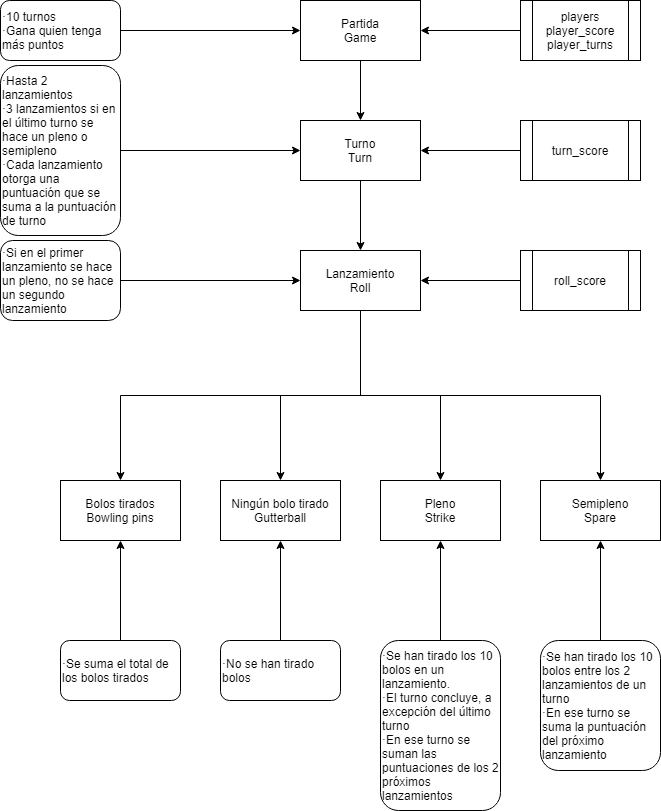

The diagram above was exported from draw.io. Its source (the exported page's mxGraphModel, read from the mxfile embedded in the PNG):
<mxGraphModel dx="1662" dy="794" grid="1" gridSize="10" guides="1" tooltips="1" connect="1" arrows="1" fold="1" page="1" pageScale="1" pageWidth="827" pageHeight="1169" math="0" shadow="0">
  <root>
    <mxCell id="0" />
    <mxCell id="1" parent="0" />
    <mxCell id="HVVFEnlk9-QWSXKw5Esq-1" value="Pleno&lt;br&gt;Strike" style="rounded=0;whiteSpace=wrap;html=1;" parent="1" vertex="1">
      <mxGeometry x="440" y="560" width="120" height="60" as="geometry" />
    </mxCell>
    <mxCell id="HVVFEnlk9-QWSXKw5Esq-2" value="Semipleno&lt;br&gt;Spare" style="rounded=0;whiteSpace=wrap;html=1;" parent="1" vertex="1">
      <mxGeometry x="600" y="560" width="120" height="60" as="geometry" />
    </mxCell>
    <mxCell id="HVVFEnlk9-QWSXKw5Esq-3" value="Ningún bolo tirado&lt;br&gt;Gutterball" style="rounded=0;whiteSpace=wrap;html=1;" parent="1" vertex="1">
      <mxGeometry x="280" y="560" width="120" height="60" as="geometry" />
    </mxCell>
    <mxCell id="df9UD2hhhILy0uRn8Rcj-33" style="edgeStyle=orthogonalEdgeStyle;rounded=0;orthogonalLoop=1;jettySize=auto;html=1;exitX=0.5;exitY=1;exitDx=0;exitDy=0;entryX=0.5;entryY=0;entryDx=0;entryDy=0;" edge="1" parent="1" source="HVVFEnlk9-QWSXKw5Esq-4" target="HVVFEnlk9-QWSXKw5Esq-3">
      <mxGeometry relative="1" as="geometry" />
    </mxCell>
    <mxCell id="df9UD2hhhILy0uRn8Rcj-34" style="edgeStyle=orthogonalEdgeStyle;rounded=0;orthogonalLoop=1;jettySize=auto;html=1;exitX=0.5;exitY=1;exitDx=0;exitDy=0;entryX=0.5;entryY=0;entryDx=0;entryDy=0;" edge="1" parent="1" source="HVVFEnlk9-QWSXKw5Esq-4" target="HVVFEnlk9-QWSXKw5Esq-1">
      <mxGeometry relative="1" as="geometry" />
    </mxCell>
    <mxCell id="df9UD2hhhILy0uRn8Rcj-35" style="edgeStyle=orthogonalEdgeStyle;rounded=0;orthogonalLoop=1;jettySize=auto;html=1;exitX=0.5;exitY=1;exitDx=0;exitDy=0;entryX=0.5;entryY=0;entryDx=0;entryDy=0;" edge="1" parent="1" source="HVVFEnlk9-QWSXKw5Esq-4" target="HVVFEnlk9-QWSXKw5Esq-2">
      <mxGeometry relative="1" as="geometry" />
    </mxCell>
    <mxCell id="df9UD2hhhILy0uRn8Rcj-36" style="edgeStyle=orthogonalEdgeStyle;rounded=0;orthogonalLoop=1;jettySize=auto;html=1;exitX=0.5;exitY=1;exitDx=0;exitDy=0;entryX=0.5;entryY=0;entryDx=0;entryDy=0;" edge="1" parent="1" source="HVVFEnlk9-QWSXKw5Esq-4" target="HVVFEnlk9-QWSXKw5Esq-7">
      <mxGeometry relative="1" as="geometry" />
    </mxCell>
    <mxCell id="HVVFEnlk9-QWSXKw5Esq-4" value="Lanzamiento&lt;br&gt;Roll" style="rounded=0;whiteSpace=wrap;html=1;" parent="1" vertex="1">
      <mxGeometry x="360" y="330" width="120" height="60" as="geometry" />
    </mxCell>
    <mxCell id="HVVFEnlk9-QWSXKw5Esq-10" style="edgeStyle=orthogonalEdgeStyle;rounded=0;orthogonalLoop=1;jettySize=auto;html=1;exitX=0.5;exitY=1;exitDx=0;exitDy=0;entryX=0.5;entryY=0;entryDx=0;entryDy=0;" parent="1" source="HVVFEnlk9-QWSXKw5Esq-5" target="HVVFEnlk9-QWSXKw5Esq-4" edge="1">
      <mxGeometry relative="1" as="geometry" />
    </mxCell>
    <mxCell id="HVVFEnlk9-QWSXKw5Esq-5" value="Turno&lt;br&gt;Turn" style="rounded=0;whiteSpace=wrap;html=1;" parent="1" vertex="1">
      <mxGeometry x="360" y="200" width="120" height="60" as="geometry" />
    </mxCell>
    <mxCell id="HVVFEnlk9-QWSXKw5Esq-7" value="Bolos tirados&lt;br&gt;Bowling pins" style="rounded=0;whiteSpace=wrap;html=1;" parent="1" vertex="1">
      <mxGeometry x="120" y="560" width="120" height="60" as="geometry" />
    </mxCell>
    <mxCell id="HVVFEnlk9-QWSXKw5Esq-9" style="edgeStyle=orthogonalEdgeStyle;rounded=0;orthogonalLoop=1;jettySize=auto;html=1;exitX=0.5;exitY=1;exitDx=0;exitDy=0;entryX=0.5;entryY=0;entryDx=0;entryDy=0;" parent="1" source="HVVFEnlk9-QWSXKw5Esq-8" target="HVVFEnlk9-QWSXKw5Esq-5" edge="1">
      <mxGeometry relative="1" as="geometry" />
    </mxCell>
    <mxCell id="HVVFEnlk9-QWSXKw5Esq-8" value="Partida&lt;br&gt;Game" style="rounded=0;whiteSpace=wrap;html=1;" parent="1" vertex="1">
      <mxGeometry x="360" y="80" width="120" height="60" as="geometry" />
    </mxCell>
    <mxCell id="df9UD2hhhILy0uRn8Rcj-3" style="edgeStyle=orthogonalEdgeStyle;rounded=0;orthogonalLoop=1;jettySize=auto;html=1;exitX=1;exitY=0.5;exitDx=0;exitDy=0;entryX=0;entryY=0.5;entryDx=0;entryDy=0;" edge="1" parent="1" source="df9UD2hhhILy0uRn8Rcj-2" target="HVVFEnlk9-QWSXKw5Esq-8">
      <mxGeometry relative="1" as="geometry" />
    </mxCell>
    <mxCell id="df9UD2hhhILy0uRn8Rcj-2" value="·10 turnos&lt;br&gt;&lt;div&gt;&lt;span&gt;·Gana quien tenga más puntos&lt;/span&gt;&lt;/div&gt;" style="rounded=1;whiteSpace=wrap;html=1;align=left;" vertex="1" parent="1">
      <mxGeometry x="60" y="80" width="120" height="60" as="geometry" />
    </mxCell>
    <mxCell id="df9UD2hhhILy0uRn8Rcj-5" style="edgeStyle=orthogonalEdgeStyle;rounded=0;orthogonalLoop=1;jettySize=auto;html=1;exitX=1;exitY=0.5;exitDx=0;exitDy=0;entryX=0;entryY=0.5;entryDx=0;entryDy=0;" edge="1" parent="1" source="df9UD2hhhILy0uRn8Rcj-4" target="HVVFEnlk9-QWSXKw5Esq-5">
      <mxGeometry relative="1" as="geometry" />
    </mxCell>
    <mxCell id="df9UD2hhhILy0uRn8Rcj-4" value="·Hasta 2 lanzamientos&lt;br&gt;·3 lanzamientos si en el último turno se hace un pleno o semipleno&lt;br&gt;·Cada lanzamiento otorga una puntuación que se suma a la puntuación de turno" style="rounded=1;whiteSpace=wrap;html=1;align=left;" vertex="1" parent="1">
      <mxGeometry x="60" y="145" width="120" height="170" as="geometry" />
    </mxCell>
    <mxCell id="df9UD2hhhILy0uRn8Rcj-7" style="edgeStyle=orthogonalEdgeStyle;rounded=0;orthogonalLoop=1;jettySize=auto;html=1;exitX=1;exitY=0.5;exitDx=0;exitDy=0;entryX=0;entryY=0.5;entryDx=0;entryDy=0;" edge="1" parent="1" source="df9UD2hhhILy0uRn8Rcj-6" target="HVVFEnlk9-QWSXKw5Esq-4">
      <mxGeometry relative="1" as="geometry" />
    </mxCell>
    <mxCell id="df9UD2hhhILy0uRn8Rcj-6" value="·Si en el primer lanzamiento se hace un pleno, no se hace un segundo lanzamiento" style="rounded=1;whiteSpace=wrap;html=1;align=left;" vertex="1" parent="1">
      <mxGeometry x="60" y="320" width="120" height="80" as="geometry" />
    </mxCell>
    <mxCell id="df9UD2hhhILy0uRn8Rcj-9" style="edgeStyle=orthogonalEdgeStyle;rounded=0;orthogonalLoop=1;jettySize=auto;html=1;exitX=1;exitY=0.5;exitDx=0;exitDy=0;entryX=0;entryY=0.5;entryDx=0;entryDy=0;" edge="1" parent="1" target="HVVFEnlk9-QWSXKw5Esq-6">
      <mxGeometry relative="1" as="geometry">
        <mxPoint x="180" y="470" as="sourcePoint" />
      </mxGeometry>
    </mxCell>
    <mxCell id="df9UD2hhhILy0uRn8Rcj-11" style="edgeStyle=orthogonalEdgeStyle;rounded=0;orthogonalLoop=1;jettySize=auto;html=1;exitX=0.5;exitY=0;exitDx=0;exitDy=0;entryX=0.5;entryY=1;entryDx=0;entryDy=0;" edge="1" parent="1" source="df9UD2hhhILy0uRn8Rcj-10" target="HVVFEnlk9-QWSXKw5Esq-7">
      <mxGeometry relative="1" as="geometry" />
    </mxCell>
    <mxCell id="df9UD2hhhILy0uRn8Rcj-10" value="·Se suma el total de los bolos tirados" style="rounded=1;whiteSpace=wrap;html=1;align=left;" vertex="1" parent="1">
      <mxGeometry x="120" y="720" width="120" height="60" as="geometry" />
    </mxCell>
    <mxCell id="df9UD2hhhILy0uRn8Rcj-13" style="edgeStyle=orthogonalEdgeStyle;rounded=0;orthogonalLoop=1;jettySize=auto;html=1;exitX=0.5;exitY=0;exitDx=0;exitDy=0;entryX=0.5;entryY=1;entryDx=0;entryDy=0;" edge="1" parent="1" source="df9UD2hhhILy0uRn8Rcj-12" target="HVVFEnlk9-QWSXKw5Esq-3">
      <mxGeometry relative="1" as="geometry" />
    </mxCell>
    <mxCell id="df9UD2hhhILy0uRn8Rcj-12" value="·No se han tirado bolos" style="rounded=1;whiteSpace=wrap;html=1;align=left;" vertex="1" parent="1">
      <mxGeometry x="280" y="720" width="120" height="60" as="geometry" />
    </mxCell>
    <mxCell id="df9UD2hhhILy0uRn8Rcj-15" style="edgeStyle=orthogonalEdgeStyle;rounded=0;orthogonalLoop=1;jettySize=auto;html=1;exitX=0.5;exitY=0;exitDx=0;exitDy=0;entryX=0.5;entryY=1;entryDx=0;entryDy=0;" edge="1" parent="1" source="df9UD2hhhILy0uRn8Rcj-14" target="HVVFEnlk9-QWSXKw5Esq-1">
      <mxGeometry relative="1" as="geometry" />
    </mxCell>
    <mxCell id="df9UD2hhhILy0uRn8Rcj-14" value="·Se han tirado los 10 bolos en un lanzamiento.&lt;br&gt;·El turno concluye, a excepción del último turno&lt;br&gt;·En ese turno se suman las puntuaciones de los 2 próximos lanzamientos" style="rounded=1;whiteSpace=wrap;html=1;align=left;" vertex="1" parent="1">
      <mxGeometry x="440" y="720" width="120" height="170" as="geometry" />
    </mxCell>
    <mxCell id="df9UD2hhhILy0uRn8Rcj-17" style="edgeStyle=orthogonalEdgeStyle;rounded=0;orthogonalLoop=1;jettySize=auto;html=1;exitX=0.5;exitY=0;exitDx=0;exitDy=0;entryX=0.5;entryY=1;entryDx=0;entryDy=0;" edge="1" parent="1" source="df9UD2hhhILy0uRn8Rcj-16" target="HVVFEnlk9-QWSXKw5Esq-2">
      <mxGeometry relative="1" as="geometry" />
    </mxCell>
    <mxCell id="df9UD2hhhILy0uRn8Rcj-16" value="·Se han tirado los 10 bolos entre los 2 lanzamientos de un turno&lt;br&gt;·En ese turno se suma la puntuación del próximo lanzamiento" style="rounded=1;whiteSpace=wrap;html=1;align=left;" vertex="1" parent="1">
      <mxGeometry x="600" y="720" width="120" height="130" as="geometry" />
    </mxCell>
    <mxCell id="df9UD2hhhILy0uRn8Rcj-31" style="edgeStyle=orthogonalEdgeStyle;rounded=0;orthogonalLoop=1;jettySize=auto;html=1;exitX=0;exitY=0.5;exitDx=0;exitDy=0;entryX=1;entryY=0.5;entryDx=0;entryDy=0;" edge="1" parent="1" source="df9UD2hhhILy0uRn8Rcj-24" target="HVVFEnlk9-QWSXKw5Esq-8">
      <mxGeometry relative="1" as="geometry" />
    </mxCell>
    <mxCell id="df9UD2hhhILy0uRn8Rcj-24" value="players&lt;br&gt;player_score&lt;br&gt;player_turns" style="shape=process;whiteSpace=wrap;html=1;backgroundOutline=1;" vertex="1" parent="1">
      <mxGeometry x="580" y="80" width="120" height="60" as="geometry" />
    </mxCell>
    <mxCell id="df9UD2hhhILy0uRn8Rcj-30" style="edgeStyle=orthogonalEdgeStyle;rounded=0;orthogonalLoop=1;jettySize=auto;html=1;exitX=0;exitY=0.5;exitDx=0;exitDy=0;entryX=1;entryY=0.5;entryDx=0;entryDy=0;" edge="1" parent="1" source="df9UD2hhhILy0uRn8Rcj-25" target="HVVFEnlk9-QWSXKw5Esq-5">
      <mxGeometry relative="1" as="geometry" />
    </mxCell>
    <mxCell id="df9UD2hhhILy0uRn8Rcj-25" value="turn_score" style="shape=process;whiteSpace=wrap;html=1;backgroundOutline=1;" vertex="1" parent="1">
      <mxGeometry x="580" y="200" width="120" height="60" as="geometry" />
    </mxCell>
    <mxCell id="df9UD2hhhILy0uRn8Rcj-29" style="edgeStyle=orthogonalEdgeStyle;rounded=0;orthogonalLoop=1;jettySize=auto;html=1;exitX=0;exitY=0.5;exitDx=0;exitDy=0;entryX=1;entryY=0.5;entryDx=0;entryDy=0;" edge="1" parent="1" source="df9UD2hhhILy0uRn8Rcj-26" target="HVVFEnlk9-QWSXKw5Esq-4">
      <mxGeometry relative="1" as="geometry" />
    </mxCell>
    <mxCell id="df9UD2hhhILy0uRn8Rcj-26" value="roll_score" style="shape=process;whiteSpace=wrap;html=1;backgroundOutline=1;" vertex="1" parent="1">
      <mxGeometry x="580" y="330" width="120" height="60" as="geometry" />
    </mxCell>
    <mxCell id="df9UD2hhhILy0uRn8Rcj-28" style="edgeStyle=orthogonalEdgeStyle;rounded=0;orthogonalLoop=1;jettySize=auto;html=1;exitX=0;exitY=0.5;exitDx=0;exitDy=0;entryX=1;entryY=0.5;entryDx=0;entryDy=0;" edge="1" parent="1" source="df9UD2hhhILy0uRn8Rcj-27">
      <mxGeometry relative="1" as="geometry">
        <mxPoint x="480" y="470" as="targetPoint" />
      </mxGeometry>
    </mxCell>
  </root>
</mxGraphModel>